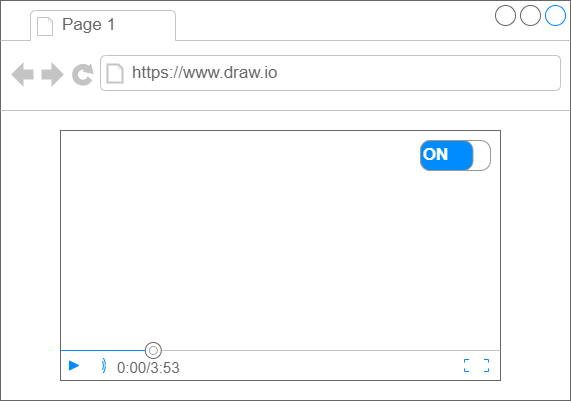

The diagram above was exported from draw.io. Its source (the exported page's mxGraphModel, read from the mxfile embedded in the PNG):
<mxGraphModel dx="746" dy="611" grid="1" gridSize="10" guides="1" tooltips="1" connect="1" arrows="1" fold="1" page="1" pageScale="1" pageWidth="850" pageHeight="1100" math="0" shadow="0">
  <root>
    <mxCell id="0" />
    <mxCell id="1" parent="0" />
    <mxCell id="2" value="" style="strokeWidth=1;shadow=0;dashed=0;align=center;html=1;shape=mxgraph.mockup.containers.browserWindow;rSize=0;strokeColor=#666666;strokeColor2=#008cff;strokeColor3=#c4c4c4;mainText=,;recursiveResize=0;" vertex="1" parent="1">
      <mxGeometry x="220" y="120" width="570" height="400" as="geometry" />
    </mxCell>
    <mxCell id="3" value="Page 1" style="strokeWidth=1;shadow=0;dashed=0;align=center;html=1;shape=mxgraph.mockup.containers.anchor;fontSize=17;fontColor=#666666;align=left;" vertex="1" parent="2">
      <mxGeometry x="60" y="12" width="110" height="26" as="geometry" />
    </mxCell>
    <mxCell id="4" value="https://www.draw.io" style="strokeWidth=1;shadow=0;dashed=0;align=center;html=1;shape=mxgraph.mockup.containers.anchor;rSize=0;fontSize=17;fontColor=#666666;align=left;" vertex="1" parent="2">
      <mxGeometry x="130" y="60" width="250" height="26" as="geometry" />
    </mxCell>
    <mxCell id="5" value="" style="verticalLabelPosition=bottom;shadow=0;dashed=0;align=center;html=1;verticalAlign=top;strokeWidth=1;shape=mxgraph.mockup.containers.videoPlayer;strokeColor=#666666;strokeColor2=#008cff;strokeColor3=#c4c4c4;textColor=#666666;fillColor2=#008cff;barHeight=30;barPos=20;" vertex="1" parent="2">
      <mxGeometry x="60" y="130" width="440" height="250" as="geometry" />
    </mxCell>
    <mxCell id="6" value="ON" style="strokeWidth=1;shadow=0;dashed=0;align=center;html=1;shape=mxgraph.mockup.buttons.onOffButton;gradientColor=none;strokeColor=#999999;buttonState=on;fillColor2=#008cff;fontColor=#ffffff;fontSize=17;mainText=;spacingRight=40;fontStyle=1;" vertex="1" parent="2">
      <mxGeometry x="420" y="140" width="70" height="30" as="geometry" />
    </mxCell>
  </root>
</mxGraphModel>